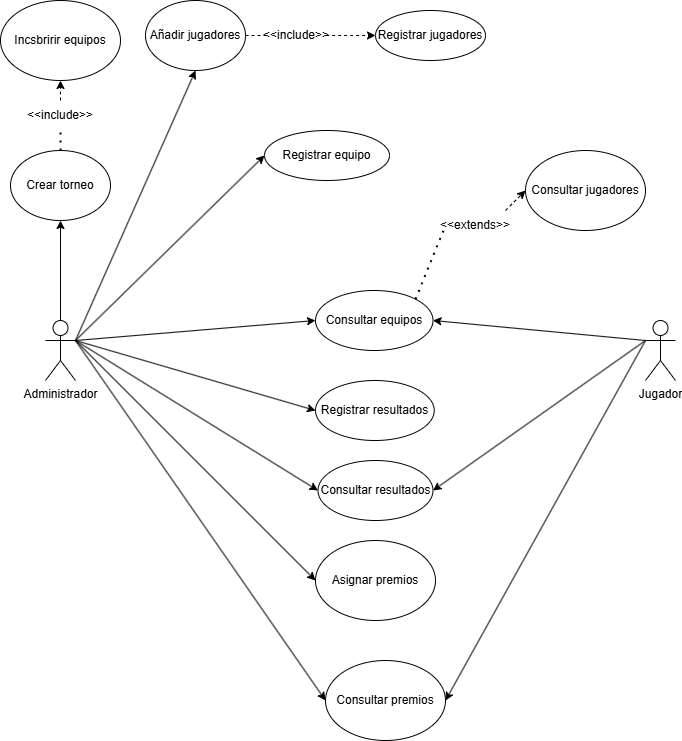

The diagram above was exported from draw.io. Its source (the exported page's mxGraphModel, read from the mxfile embedded in the PNG):
<mxGraphModel dx="1556" dy="850" grid="1" gridSize="10" guides="1" tooltips="1" connect="1" arrows="1" fold="1" page="1" pageScale="1" pageWidth="827" pageHeight="1169" math="0" shadow="0">
  <root>
    <mxCell id="0" />
    <mxCell id="1" parent="0" />
    <mxCell id="aA7NqWHUKRw1r_f3N0mi-1" value="Administrador" style="shape=umlActor;verticalLabelPosition=bottom;verticalAlign=top;html=1;outlineConnect=0;" parent="1" vertex="1">
      <mxGeometry x="70" y="350" width="30" height="60" as="geometry" />
    </mxCell>
    <mxCell id="aA7NqWHUKRw1r_f3N0mi-2" value="Jugador" style="shape=umlActor;verticalLabelPosition=bottom;verticalAlign=top;html=1;outlineConnect=0;" parent="1" vertex="1">
      <mxGeometry x="670" y="350" width="30" height="60" as="geometry" />
    </mxCell>
    <mxCell id="aA7NqWHUKRw1r_f3N0mi-7" value="Registrar equipo" style="ellipse;whiteSpace=wrap;html=1;" parent="1" vertex="1">
      <mxGeometry x="289" y="160" width="125" height="50" as="geometry" />
    </mxCell>
    <mxCell id="aA7NqWHUKRw1r_f3N0mi-9" value="" style="endArrow=classic;html=1;rounded=0;exitX=1;exitY=0.3333333333333333;exitDx=0;exitDy=0;exitPerimeter=0;entryX=0;entryY=0.5;entryDx=0;entryDy=0;" parent="1" source="aA7NqWHUKRw1r_f3N0mi-1" target="aA7NqWHUKRw1r_f3N0mi-7" edge="1">
      <mxGeometry width="50" height="50" relative="1" as="geometry">
        <mxPoint x="390" y="360" as="sourcePoint" />
        <mxPoint x="440" y="310" as="targetPoint" />
      </mxGeometry>
    </mxCell>
    <mxCell id="aA7NqWHUKRw1r_f3N0mi-10" value="Registrar jugadores" style="ellipse;whiteSpace=wrap;html=1;" parent="1" vertex="1">
      <mxGeometry x="400" y="40" width="110" height="50" as="geometry" />
    </mxCell>
    <mxCell id="aA7NqWHUKRw1r_f3N0mi-30" value="" style="endArrow=classic;html=1;rounded=0;entryX=0;entryY=0.5;entryDx=0;entryDy=0;exitX=1;exitY=0.5;exitDx=0;exitDy=0;dashed=1;" parent="1" source="aA7NqWHUKRw1r_f3N0mi-31" target="aA7NqWHUKRw1r_f3N0mi-10" edge="1">
      <mxGeometry width="50" height="50" relative="1" as="geometry">
        <mxPoint x="270" y="360" as="sourcePoint" />
        <mxPoint x="320" y="310" as="targetPoint" />
      </mxGeometry>
    </mxCell>
    <mxCell id="aA7NqWHUKRw1r_f3N0mi-32" value="" style="endArrow=none;html=1;rounded=0;entryX=0;entryY=0.5;entryDx=0;entryDy=0;exitX=1;exitY=0.5;exitDx=0;exitDy=0;dashed=1;startFill=0;" parent="1" source="aA7NqWHUKRw1r_f3N0mi-63" target="aA7NqWHUKRw1r_f3N0mi-31" edge="1">
      <mxGeometry width="50" height="50" relative="1" as="geometry">
        <mxPoint x="383" y="200" as="sourcePoint" />
        <mxPoint x="383" y="90" as="targetPoint" />
      </mxGeometry>
    </mxCell>
    <mxCell id="aA7NqWHUKRw1r_f3N0mi-31" value="&amp;lt;&amp;lt;include&amp;gt;&amp;gt;" style="text;html=1;align=center;verticalAlign=middle;whiteSpace=wrap;rounded=0;" parent="1" vertex="1">
      <mxGeometry x="290.63" y="50" width="60" height="30" as="geometry" />
    </mxCell>
    <mxCell id="aA7NqWHUKRw1r_f3N0mi-33" value="Consultar equipos" style="ellipse;whiteSpace=wrap;html=1;" parent="1" vertex="1">
      <mxGeometry x="340" y="320" width="117.5" height="60" as="geometry" />
    </mxCell>
    <mxCell id="aA7NqWHUKRw1r_f3N0mi-34" value="" style="endArrow=classic;html=1;rounded=0;exitX=1;exitY=0.3333333333333333;exitDx=0;exitDy=0;exitPerimeter=0;entryX=0;entryY=0.5;entryDx=0;entryDy=0;" parent="1" source="aA7NqWHUKRw1r_f3N0mi-1" target="aA7NqWHUKRw1r_f3N0mi-33" edge="1">
      <mxGeometry width="50" height="50" relative="1" as="geometry">
        <mxPoint x="270" y="360" as="sourcePoint" />
        <mxPoint x="320" y="310" as="targetPoint" />
      </mxGeometry>
    </mxCell>
    <mxCell id="aA7NqWHUKRw1r_f3N0mi-35" value="" style="endArrow=classic;html=1;rounded=0;exitX=0;exitY=0.3333333333333333;exitDx=0;exitDy=0;exitPerimeter=0;entryX=1;entryY=0.5;entryDx=0;entryDy=0;" parent="1" source="aA7NqWHUKRw1r_f3N0mi-2" target="aA7NqWHUKRw1r_f3N0mi-33" edge="1">
      <mxGeometry width="50" height="50" relative="1" as="geometry">
        <mxPoint x="270" y="360" as="sourcePoint" />
        <mxPoint x="320" y="310" as="targetPoint" />
      </mxGeometry>
    </mxCell>
    <mxCell id="aA7NqWHUKRw1r_f3N0mi-37" value="Crear torneo" style="ellipse;whiteSpace=wrap;html=1;" parent="1" vertex="1">
      <mxGeometry x="35" y="180" width="100" height="70" as="geometry" />
    </mxCell>
    <mxCell id="aA7NqWHUKRw1r_f3N0mi-38" value="Incsbririr equipos" style="ellipse;whiteSpace=wrap;html=1;" parent="1" vertex="1">
      <mxGeometry x="25" y="30" width="120" height="80" as="geometry" />
    </mxCell>
    <mxCell id="aA7NqWHUKRw1r_f3N0mi-39" value="" style="endArrow=classic;html=1;rounded=0;exitX=0.5;exitY=0;exitDx=0;exitDy=0;exitPerimeter=0;entryX=0.5;entryY=1;entryDx=0;entryDy=0;" parent="1" source="aA7NqWHUKRw1r_f3N0mi-1" target="aA7NqWHUKRw1r_f3N0mi-37" edge="1">
      <mxGeometry width="50" height="50" relative="1" as="geometry">
        <mxPoint x="270" y="360" as="sourcePoint" />
        <mxPoint x="320" y="310" as="targetPoint" />
      </mxGeometry>
    </mxCell>
    <mxCell id="aA7NqWHUKRw1r_f3N0mi-40" value="&amp;lt;&amp;lt;include&amp;gt;&amp;gt;" style="text;html=1;align=center;verticalAlign=middle;whiteSpace=wrap;rounded=0;" parent="1" vertex="1">
      <mxGeometry x="55" y="130" width="60" height="30" as="geometry" />
    </mxCell>
    <mxCell id="aA7NqWHUKRw1r_f3N0mi-41" value="" style="endArrow=none;dashed=1;html=1;dashPattern=1 3;strokeWidth=2;rounded=0;exitX=0.5;exitY=0;exitDx=0;exitDy=0;entryX=0.5;entryY=1;entryDx=0;entryDy=0;" parent="1" source="aA7NqWHUKRw1r_f3N0mi-37" target="aA7NqWHUKRw1r_f3N0mi-40" edge="1">
      <mxGeometry width="50" height="50" relative="1" as="geometry">
        <mxPoint x="270" y="360" as="sourcePoint" />
        <mxPoint x="320" y="310" as="targetPoint" />
      </mxGeometry>
    </mxCell>
    <mxCell id="aA7NqWHUKRw1r_f3N0mi-42" value="" style="endArrow=classic;html=1;rounded=0;exitX=0.5;exitY=0;exitDx=0;exitDy=0;entryX=0.5;entryY=1;entryDx=0;entryDy=0;dashed=1;" parent="1" source="aA7NqWHUKRw1r_f3N0mi-40" target="aA7NqWHUKRw1r_f3N0mi-38" edge="1">
      <mxGeometry width="50" height="50" relative="1" as="geometry">
        <mxPoint x="270" y="360" as="sourcePoint" />
        <mxPoint x="320" y="310" as="targetPoint" />
      </mxGeometry>
    </mxCell>
    <mxCell id="aA7NqWHUKRw1r_f3N0mi-43" value="Consultar jugadores" style="ellipse;whiteSpace=wrap;html=1;" parent="1" vertex="1">
      <mxGeometry x="550" y="180" width="120" height="80" as="geometry" />
    </mxCell>
    <mxCell id="aA7NqWHUKRw1r_f3N0mi-44" value="&amp;lt;&amp;lt;extends&amp;gt;&amp;gt;" style="text;html=1;align=center;verticalAlign=middle;whiteSpace=wrap;rounded=0;" parent="1" vertex="1">
      <mxGeometry x="470" y="240" width="60" height="30" as="geometry" />
    </mxCell>
    <mxCell id="aA7NqWHUKRw1r_f3N0mi-45" value="" style="endArrow=none;dashed=1;html=1;dashPattern=1 3;strokeWidth=2;rounded=0;entryX=0;entryY=0.5;entryDx=0;entryDy=0;exitX=1;exitY=0;exitDx=0;exitDy=0;" parent="1" source="aA7NqWHUKRw1r_f3N0mi-33" target="aA7NqWHUKRw1r_f3N0mi-44" edge="1">
      <mxGeometry width="50" height="50" relative="1" as="geometry">
        <mxPoint x="440" y="280" as="sourcePoint" />
        <mxPoint x="340" y="300" as="targetPoint" />
      </mxGeometry>
    </mxCell>
    <mxCell id="aA7NqWHUKRw1r_f3N0mi-46" value="" style="endArrow=classic;html=1;rounded=0;entryX=0;entryY=0.5;entryDx=0;entryDy=0;exitX=1;exitY=0;exitDx=0;exitDy=0;dashed=1;" parent="1" source="aA7NqWHUKRw1r_f3N0mi-44" target="aA7NqWHUKRw1r_f3N0mi-43" edge="1">
      <mxGeometry width="50" height="50" relative="1" as="geometry">
        <mxPoint x="290" y="350" as="sourcePoint" />
        <mxPoint x="340" y="300" as="targetPoint" />
      </mxGeometry>
    </mxCell>
    <mxCell id="aA7NqWHUKRw1r_f3N0mi-47" value="Registrar resultados" style="ellipse;whiteSpace=wrap;html=1;" parent="1" vertex="1">
      <mxGeometry x="340" y="410" width="118.75" height="60" as="geometry" />
    </mxCell>
    <mxCell id="aA7NqWHUKRw1r_f3N0mi-48" value="Consultar resultados" style="ellipse;whiteSpace=wrap;html=1;" parent="1" vertex="1">
      <mxGeometry x="342.5" y="490" width="115" height="60" as="geometry" />
    </mxCell>
    <mxCell id="aA7NqWHUKRw1r_f3N0mi-52" value="" style="endArrow=classic;html=1;rounded=0;exitX=0;exitY=0.3333333333333333;exitDx=0;exitDy=0;exitPerimeter=0;entryX=1;entryY=0.5;entryDx=0;entryDy=0;" parent="1" source="aA7NqWHUKRw1r_f3N0mi-2" target="aA7NqWHUKRw1r_f3N0mi-48" edge="1">
      <mxGeometry width="50" height="50" relative="1" as="geometry">
        <mxPoint x="290" y="350" as="sourcePoint" />
        <mxPoint x="340" y="300" as="targetPoint" />
      </mxGeometry>
    </mxCell>
    <mxCell id="aA7NqWHUKRw1r_f3N0mi-53" value="" style="endArrow=classic;html=1;rounded=0;exitX=1;exitY=0.3333333333333333;exitDx=0;exitDy=0;exitPerimeter=0;entryX=0;entryY=0.5;entryDx=0;entryDy=0;" parent="1" source="aA7NqWHUKRw1r_f3N0mi-1" target="aA7NqWHUKRw1r_f3N0mi-48" edge="1">
      <mxGeometry width="50" height="50" relative="1" as="geometry">
        <mxPoint x="290" y="350" as="sourcePoint" />
        <mxPoint x="340" y="300" as="targetPoint" />
      </mxGeometry>
    </mxCell>
    <mxCell id="aA7NqWHUKRw1r_f3N0mi-54" value="Asignar premios" style="ellipse;whiteSpace=wrap;html=1;" parent="1" vertex="1">
      <mxGeometry x="340" y="570" width="120" height="80" as="geometry" />
    </mxCell>
    <mxCell id="aA7NqWHUKRw1r_f3N0mi-55" value="Consultar premios" style="ellipse;whiteSpace=wrap;html=1;" parent="1" vertex="1">
      <mxGeometry x="350" y="690" width="120" height="80" as="geometry" />
    </mxCell>
    <mxCell id="aA7NqWHUKRw1r_f3N0mi-56" value="" style="endArrow=classic;html=1;rounded=0;entryX=0;entryY=0.5;entryDx=0;entryDy=0;" parent="1" target="aA7NqWHUKRw1r_f3N0mi-54" edge="1">
      <mxGeometry width="50" height="50" relative="1" as="geometry">
        <mxPoint x="100" y="370" as="sourcePoint" />
        <mxPoint x="340" y="300" as="targetPoint" />
      </mxGeometry>
    </mxCell>
    <mxCell id="aA7NqWHUKRw1r_f3N0mi-60" value="" style="endArrow=classic;html=1;rounded=0;exitX=0;exitY=0.3333333333333333;exitDx=0;exitDy=0;exitPerimeter=0;entryX=1;entryY=0.5;entryDx=0;entryDy=0;" parent="1" source="aA7NqWHUKRw1r_f3N0mi-2" target="aA7NqWHUKRw1r_f3N0mi-55" edge="1">
      <mxGeometry width="50" height="50" relative="1" as="geometry">
        <mxPoint x="290" y="450" as="sourcePoint" />
        <mxPoint x="340" y="400" as="targetPoint" />
      </mxGeometry>
    </mxCell>
    <mxCell id="aA7NqWHUKRw1r_f3N0mi-62" value="" style="endArrow=classic;html=1;rounded=0;exitX=1;exitY=0.3333333333333333;exitDx=0;exitDy=0;exitPerimeter=0;entryX=0.5;entryY=1;entryDx=0;entryDy=0;" parent="1" source="aA7NqWHUKRw1r_f3N0mi-1" target="aA7NqWHUKRw1r_f3N0mi-63" edge="1">
      <mxGeometry width="50" height="50" relative="1" as="geometry">
        <mxPoint x="290" y="450" as="sourcePoint" />
        <mxPoint x="340" y="400" as="targetPoint" />
      </mxGeometry>
    </mxCell>
    <mxCell id="aA7NqWHUKRw1r_f3N0mi-63" value="Añadir jugadores" style="ellipse;whiteSpace=wrap;html=1;" parent="1" vertex="1">
      <mxGeometry x="170" y="30" width="100" height="70" as="geometry" />
    </mxCell>
    <mxCell id="aA7NqWHUKRw1r_f3N0mi-65" value="" style="endArrow=classic;html=1;rounded=0;exitX=1;exitY=0.3333333333333333;exitDx=0;exitDy=0;exitPerimeter=0;entryX=0;entryY=0.5;entryDx=0;entryDy=0;" parent="1" source="aA7NqWHUKRw1r_f3N0mi-1" target="aA7NqWHUKRw1r_f3N0mi-55" edge="1">
      <mxGeometry width="50" height="50" relative="1" as="geometry">
        <mxPoint x="290" y="450" as="sourcePoint" />
        <mxPoint x="340" y="400" as="targetPoint" />
      </mxGeometry>
    </mxCell>
    <mxCell id="aA7NqWHUKRw1r_f3N0mi-66" value="" style="endArrow=classic;html=1;rounded=0;exitX=1;exitY=0.3333333333333333;exitDx=0;exitDy=0;exitPerimeter=0;entryX=0;entryY=0.5;entryDx=0;entryDy=0;" parent="1" source="aA7NqWHUKRw1r_f3N0mi-1" target="aA7NqWHUKRw1r_f3N0mi-47" edge="1">
      <mxGeometry width="50" height="50" relative="1" as="geometry">
        <mxPoint x="290" y="450" as="sourcePoint" />
        <mxPoint x="340" y="400" as="targetPoint" />
      </mxGeometry>
    </mxCell>
  </root>
</mxGraphModel>